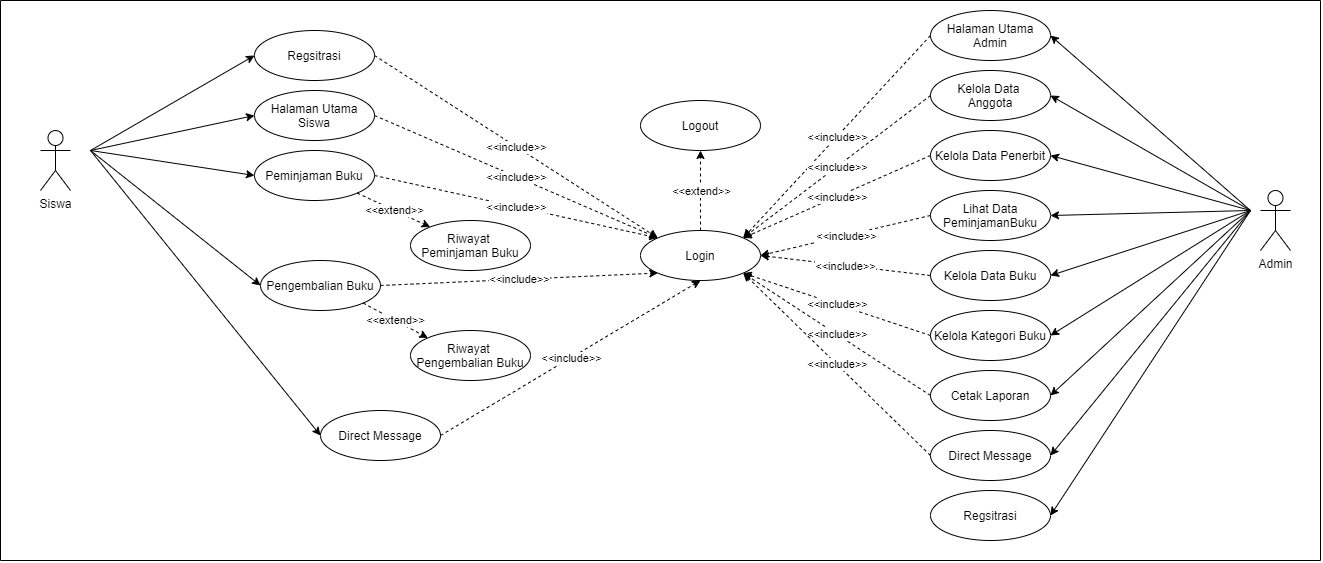

The diagram above was exported from draw.io. Its source (the exported page's mxGraphModel, read from the mxfile embedded in the PNG):
<mxGraphModel dx="904" dy="567" grid="1" gridSize="10" guides="1" tooltips="1" connect="1" arrows="1" fold="1" page="1" pageScale="1" pageWidth="827" pageHeight="1169" math="0" shadow="0">
  <root>
    <mxCell id="0" />
    <mxCell id="1" parent="0" />
    <mxCell id="b014uMltX6p8kky4_20E-2" value="Siswa" style="shape=umlActor;verticalLabelPosition=bottom;verticalAlign=top;html=1;outlineConnect=0;" vertex="1" parent="1">
      <mxGeometry x="80" y="290" width="30" height="60" as="geometry" />
    </mxCell>
    <mxCell id="b014uMltX6p8kky4_20E-3" value="Regsitrasi" style="ellipse;whiteSpace=wrap;html=1;" vertex="1" parent="1">
      <mxGeometry x="294" y="190" width="120" height="50" as="geometry" />
    </mxCell>
    <mxCell id="b014uMltX6p8kky4_20E-4" value="" style="endArrow=classic;html=1;entryX=0;entryY=0.5;entryDx=0;entryDy=0;" edge="1" parent="1" target="b014uMltX6p8kky4_20E-3">
      <mxGeometry width="50" height="50" relative="1" as="geometry">
        <mxPoint x="130" y="310" as="sourcePoint" />
        <mxPoint x="250" y="360" as="targetPoint" />
      </mxGeometry>
    </mxCell>
    <mxCell id="b014uMltX6p8kky4_20E-6" value="Halaman Utama Siswa" style="ellipse;whiteSpace=wrap;html=1;" vertex="1" parent="1">
      <mxGeometry x="294" y="250" width="120" height="50" as="geometry" />
    </mxCell>
    <mxCell id="b014uMltX6p8kky4_20E-7" value="Peminjaman Buku" style="ellipse;whiteSpace=wrap;html=1;" vertex="1" parent="1">
      <mxGeometry x="294" y="310" width="120" height="50" as="geometry" />
    </mxCell>
    <mxCell id="b014uMltX6p8kky4_20E-8" value="Riwayat &lt;br&gt;Peminjaman Buku" style="ellipse;whiteSpace=wrap;html=1;" vertex="1" parent="1">
      <mxGeometry x="450" y="380" width="120" height="50" as="geometry" />
    </mxCell>
    <mxCell id="b014uMltX6p8kky4_20E-9" value="Pengembalian Buku" style="ellipse;whiteSpace=wrap;html=1;" vertex="1" parent="1">
      <mxGeometry x="300" y="420" width="120" height="50" as="geometry" />
    </mxCell>
    <mxCell id="b014uMltX6p8kky4_20E-10" value="Riwayat &lt;br&gt;Pengembalian Buku" style="ellipse;whiteSpace=wrap;html=1;" vertex="1" parent="1">
      <mxGeometry x="450" y="490" width="120" height="50" as="geometry" />
    </mxCell>
    <mxCell id="b014uMltX6p8kky4_20E-11" value="Direct Message" style="ellipse;whiteSpace=wrap;html=1;" vertex="1" parent="1">
      <mxGeometry x="360" y="570" width="120" height="50" as="geometry" />
    </mxCell>
    <mxCell id="b014uMltX6p8kky4_20E-12" value="" style="endArrow=classic;html=1;entryX=0;entryY=0.5;entryDx=0;entryDy=0;" edge="1" parent="1" target="b014uMltX6p8kky4_20E-6">
      <mxGeometry width="50" height="50" relative="1" as="geometry">
        <mxPoint x="130" y="310" as="sourcePoint" />
        <mxPoint x="304.0000000000002" y="225" as="targetPoint" />
      </mxGeometry>
    </mxCell>
    <mxCell id="b014uMltX6p8kky4_20E-13" value="" style="endArrow=classic;html=1;entryX=0;entryY=0.5;entryDx=0;entryDy=0;" edge="1" parent="1" target="b014uMltX6p8kky4_20E-7">
      <mxGeometry width="50" height="50" relative="1" as="geometry">
        <mxPoint x="130" y="310" as="sourcePoint" />
        <mxPoint x="304" y="284.9999999999999" as="targetPoint" />
      </mxGeometry>
    </mxCell>
    <mxCell id="b014uMltX6p8kky4_20E-14" value="" style="endArrow=classic;html=1;entryX=0;entryY=0.5;entryDx=0;entryDy=0;" edge="1" parent="1" target="b014uMltX6p8kky4_20E-9">
      <mxGeometry width="50" height="50" relative="1" as="geometry">
        <mxPoint x="130" y="310" as="sourcePoint" />
        <mxPoint x="304" y="345" as="targetPoint" />
      </mxGeometry>
    </mxCell>
    <mxCell id="b014uMltX6p8kky4_20E-15" value="" style="endArrow=classic;html=1;entryX=0;entryY=0.5;entryDx=0;entryDy=0;" edge="1" parent="1" target="b014uMltX6p8kky4_20E-11">
      <mxGeometry width="50" height="50" relative="1" as="geometry">
        <mxPoint x="130" y="310" as="sourcePoint" />
        <mxPoint x="304" y="455" as="targetPoint" />
      </mxGeometry>
    </mxCell>
    <mxCell id="b014uMltX6p8kky4_20E-16" value="" style="endArrow=classic;html=1;dashed=1;exitX=1;exitY=1;exitDx=0;exitDy=0;entryX=0;entryY=0;entryDx=0;entryDy=0;" edge="1" parent="1" source="b014uMltX6p8kky4_20E-9" target="b014uMltX6p8kky4_20E-10">
      <mxGeometry relative="1" as="geometry">
        <mxPoint x="470" y="570" as="sourcePoint" />
        <mxPoint x="570" y="570" as="targetPoint" />
        <Array as="points" />
      </mxGeometry>
    </mxCell>
    <mxCell id="b014uMltX6p8kky4_20E-17" value="&amp;lt;&amp;lt;extend&amp;gt;&amp;gt;" style="edgeLabel;resizable=0;html=1;align=center;verticalAlign=middle;" connectable="0" vertex="1" parent="b014uMltX6p8kky4_20E-16">
      <mxGeometry relative="1" as="geometry" />
    </mxCell>
    <mxCell id="b014uMltX6p8kky4_20E-18" value="" style="endArrow=classic;html=1;dashed=1;exitX=1;exitY=1;exitDx=0;exitDy=0;" edge="1" parent="1" source="b014uMltX6p8kky4_20E-7" target="b014uMltX6p8kky4_20E-8">
      <mxGeometry relative="1" as="geometry">
        <mxPoint x="424" y="455" as="sourcePoint" />
        <mxPoint x="536.8800000000001" y="501.2499999999999" as="targetPoint" />
        <Array as="points" />
      </mxGeometry>
    </mxCell>
    <mxCell id="b014uMltX6p8kky4_20E-19" value="&amp;lt;&amp;lt;extend&amp;gt;&amp;gt;" style="edgeLabel;resizable=0;html=1;align=center;verticalAlign=middle;" connectable="0" vertex="1" parent="b014uMltX6p8kky4_20E-18">
      <mxGeometry relative="1" as="geometry" />
    </mxCell>
    <mxCell id="b014uMltX6p8kky4_20E-20" value="Login" style="ellipse;whiteSpace=wrap;html=1;" vertex="1" parent="1">
      <mxGeometry x="680" y="390" width="120" height="50" as="geometry" />
    </mxCell>
    <mxCell id="b014uMltX6p8kky4_20E-21" value="" style="endArrow=classic;html=1;dashed=1;exitX=1;exitY=0.5;exitDx=0;exitDy=0;entryX=0;entryY=0;entryDx=0;entryDy=0;" edge="1" parent="1" source="b014uMltX6p8kky4_20E-3" target="b014uMltX6p8kky4_20E-20">
      <mxGeometry relative="1" as="geometry">
        <mxPoint x="406.67670359036015" y="472.57276030191315" as="sourcePoint" />
        <mxPoint x="497.3232964096371" y="507.42723969808594" as="targetPoint" />
        <Array as="points" />
      </mxGeometry>
    </mxCell>
    <mxCell id="b014uMltX6p8kky4_20E-22" value="&amp;lt;&amp;lt;include&amp;gt;&amp;gt;" style="edgeLabel;resizable=0;html=1;align=center;verticalAlign=middle;" connectable="0" vertex="1" parent="b014uMltX6p8kky4_20E-21">
      <mxGeometry relative="1" as="geometry" />
    </mxCell>
    <mxCell id="b014uMltX6p8kky4_20E-23" value="" style="endArrow=classic;html=1;dashed=1;exitX=1;exitY=0.5;exitDx=0;exitDy=0;entryX=0;entryY=0;entryDx=0;entryDy=0;" edge="1" parent="1" source="b014uMltX6p8kky4_20E-6" target="b014uMltX6p8kky4_20E-20">
      <mxGeometry relative="1" as="geometry">
        <mxPoint x="424" y="224.9999999999999" as="sourcePoint" />
        <mxPoint x="689.9999999999995" y="405" as="targetPoint" />
        <Array as="points" />
      </mxGeometry>
    </mxCell>
    <mxCell id="b014uMltX6p8kky4_20E-24" value="&amp;lt;&amp;lt;include&amp;gt;&amp;gt;" style="edgeLabel;resizable=0;html=1;align=center;verticalAlign=middle;" connectable="0" vertex="1" parent="b014uMltX6p8kky4_20E-23">
      <mxGeometry relative="1" as="geometry" />
    </mxCell>
    <mxCell id="b014uMltX6p8kky4_20E-25" value="" style="endArrow=classic;html=1;dashed=1;exitX=1;exitY=0.5;exitDx=0;exitDy=0;entryX=0;entryY=0;entryDx=0;entryDy=0;" edge="1" parent="1" source="b014uMltX6p8kky4_20E-7" target="b014uMltX6p8kky4_20E-20">
      <mxGeometry relative="1" as="geometry">
        <mxPoint x="424" y="284.9999999999999" as="sourcePoint" />
        <mxPoint x="689.9999999999995" y="405" as="targetPoint" />
        <Array as="points" />
      </mxGeometry>
    </mxCell>
    <mxCell id="b014uMltX6p8kky4_20E-26" value="&amp;lt;&amp;lt;include&amp;gt;&amp;gt;" style="edgeLabel;resizable=0;html=1;align=center;verticalAlign=middle;" connectable="0" vertex="1" parent="b014uMltX6p8kky4_20E-25">
      <mxGeometry relative="1" as="geometry" />
    </mxCell>
    <mxCell id="b014uMltX6p8kky4_20E-27" value="" style="endArrow=classic;html=1;dashed=1;exitX=1;exitY=0.5;exitDx=0;exitDy=0;entryX=0;entryY=1;entryDx=0;entryDy=0;" edge="1" parent="1" source="b014uMltX6p8kky4_20E-9" target="b014uMltX6p8kky4_20E-20">
      <mxGeometry relative="1" as="geometry">
        <mxPoint x="424" y="345" as="sourcePoint" />
        <mxPoint x="700" y="410" as="targetPoint" />
        <Array as="points" />
      </mxGeometry>
    </mxCell>
    <mxCell id="b014uMltX6p8kky4_20E-28" value="&amp;lt;&amp;lt;include&amp;gt;&amp;gt;" style="edgeLabel;resizable=0;html=1;align=center;verticalAlign=middle;" connectable="0" vertex="1" parent="b014uMltX6p8kky4_20E-27">
      <mxGeometry relative="1" as="geometry" />
    </mxCell>
    <mxCell id="b014uMltX6p8kky4_20E-29" value="" style="endArrow=classic;html=1;dashed=1;exitX=1;exitY=0.5;exitDx=0;exitDy=0;entryX=0.5;entryY=1;entryDx=0;entryDy=0;" edge="1" parent="1" source="b014uMltX6p8kky4_20E-11" target="b014uMltX6p8kky4_20E-20">
      <mxGeometry relative="1" as="geometry">
        <mxPoint x="430.0000000000002" y="475" as="sourcePoint" />
        <mxPoint x="707.3232964096273" y="442.57276030191815" as="targetPoint" />
        <Array as="points" />
      </mxGeometry>
    </mxCell>
    <mxCell id="b014uMltX6p8kky4_20E-30" value="&amp;lt;&amp;lt;include&amp;gt;&amp;gt;" style="edgeLabel;resizable=0;html=1;align=center;verticalAlign=middle;" connectable="0" vertex="1" parent="b014uMltX6p8kky4_20E-29">
      <mxGeometry relative="1" as="geometry" />
    </mxCell>
    <mxCell id="b014uMltX6p8kky4_20E-31" value="Admin" style="shape=umlActor;verticalLabelPosition=bottom;verticalAlign=top;html=1;outlineConnect=0;" vertex="1" parent="1">
      <mxGeometry x="1300" y="350" width="30" height="60" as="geometry" />
    </mxCell>
    <mxCell id="b014uMltX6p8kky4_20E-32" value="Halaman Utama Admin" style="ellipse;whiteSpace=wrap;html=1;" vertex="1" parent="1">
      <mxGeometry x="970" y="170" width="120" height="50" as="geometry" />
    </mxCell>
    <mxCell id="b014uMltX6p8kky4_20E-33" value="Kelola Data &lt;br&gt;Anggota" style="ellipse;whiteSpace=wrap;html=1;" vertex="1" parent="1">
      <mxGeometry x="970" y="230" width="120" height="50" as="geometry" />
    </mxCell>
    <mxCell id="b014uMltX6p8kky4_20E-34" value="Kelola Data Penerbit" style="ellipse;whiteSpace=wrap;html=1;" vertex="1" parent="1">
      <mxGeometry x="970" y="290" width="120" height="50" as="geometry" />
    </mxCell>
    <mxCell id="b014uMltX6p8kky4_20E-35" value="Lihat Data PeminjamanBuku" style="ellipse;whiteSpace=wrap;html=1;" vertex="1" parent="1">
      <mxGeometry x="970" y="350" width="120" height="50" as="geometry" />
    </mxCell>
    <mxCell id="b014uMltX6p8kky4_20E-36" value="Kelola Data Buku" style="ellipse;whiteSpace=wrap;html=1;" vertex="1" parent="1">
      <mxGeometry x="970" y="410" width="120" height="50" as="geometry" />
    </mxCell>
    <mxCell id="b014uMltX6p8kky4_20E-37" value="Kelola Kategori Buku" style="ellipse;whiteSpace=wrap;html=1;" vertex="1" parent="1">
      <mxGeometry x="970" y="470" width="120" height="50" as="geometry" />
    </mxCell>
    <mxCell id="b014uMltX6p8kky4_20E-38" value="Cetak Laporan" style="ellipse;whiteSpace=wrap;html=1;" vertex="1" parent="1">
      <mxGeometry x="970" y="530" width="120" height="50" as="geometry" />
    </mxCell>
    <mxCell id="b014uMltX6p8kky4_20E-39" value="Direct Message" style="ellipse;whiteSpace=wrap;html=1;" vertex="1" parent="1">
      <mxGeometry x="970" y="590" width="120" height="50" as="geometry" />
    </mxCell>
    <mxCell id="b014uMltX6p8kky4_20E-40" value="" style="endArrow=classic;html=1;dashed=1;exitX=0;exitY=0.5;exitDx=0;exitDy=0;entryX=1;entryY=0;entryDx=0;entryDy=0;" edge="1" parent="1" source="b014uMltX6p8kky4_20E-32" target="b014uMltX6p8kky4_20E-20">
      <mxGeometry relative="1" as="geometry">
        <mxPoint x="490" y="605" as="sourcePoint" />
        <mxPoint x="750" y="450" as="targetPoint" />
        <Array as="points" />
      </mxGeometry>
    </mxCell>
    <mxCell id="b014uMltX6p8kky4_20E-41" value="&amp;lt;&amp;lt;include&amp;gt;&amp;gt;" style="edgeLabel;resizable=0;html=1;align=center;verticalAlign=middle;" connectable="0" vertex="1" parent="b014uMltX6p8kky4_20E-40">
      <mxGeometry relative="1" as="geometry" />
    </mxCell>
    <mxCell id="b014uMltX6p8kky4_20E-42" value="" style="endArrow=classic;html=1;dashed=1;exitX=0;exitY=0.5;exitDx=0;exitDy=0;entryX=1;entryY=0;entryDx=0;entryDy=0;" edge="1" parent="1" source="b014uMltX6p8kky4_20E-33" target="b014uMltX6p8kky4_20E-20">
      <mxGeometry relative="1" as="geometry">
        <mxPoint x="979.9999999999995" y="204.9999999999999" as="sourcePoint" />
        <mxPoint x="792.6767035903724" y="407.42723969808185" as="targetPoint" />
        <Array as="points" />
      </mxGeometry>
    </mxCell>
    <mxCell id="b014uMltX6p8kky4_20E-43" value="&amp;lt;&amp;lt;include&amp;gt;&amp;gt;" style="edgeLabel;resizable=0;html=1;align=center;verticalAlign=middle;" connectable="0" vertex="1" parent="b014uMltX6p8kky4_20E-42">
      <mxGeometry relative="1" as="geometry" />
    </mxCell>
    <mxCell id="b014uMltX6p8kky4_20E-44" value="" style="endArrow=classic;html=1;dashed=1;exitX=0;exitY=0.5;exitDx=0;exitDy=0;entryX=1;entryY=0;entryDx=0;entryDy=0;" edge="1" parent="1" source="b014uMltX6p8kky4_20E-34" target="b014uMltX6p8kky4_20E-20">
      <mxGeometry relative="1" as="geometry">
        <mxPoint x="979.9999999999995" y="264.9999999999999" as="sourcePoint" />
        <mxPoint x="780" y="400" as="targetPoint" />
        <Array as="points" />
      </mxGeometry>
    </mxCell>
    <mxCell id="b014uMltX6p8kky4_20E-45" value="&amp;lt;&amp;lt;include&amp;gt;&amp;gt;" style="edgeLabel;resizable=0;html=1;align=center;verticalAlign=middle;" connectable="0" vertex="1" parent="b014uMltX6p8kky4_20E-44">
      <mxGeometry relative="1" as="geometry" />
    </mxCell>
    <mxCell id="b014uMltX6p8kky4_20E-46" value="" style="endArrow=classic;html=1;dashed=1;exitX=0;exitY=0.5;exitDx=0;exitDy=0;entryX=1;entryY=0.5;entryDx=0;entryDy=0;" edge="1" parent="1" source="b014uMltX6p8kky4_20E-35" target="b014uMltX6p8kky4_20E-20">
      <mxGeometry relative="1" as="geometry">
        <mxPoint x="980" y="325" as="sourcePoint" />
        <mxPoint x="790" y="410" as="targetPoint" />
        <Array as="points" />
      </mxGeometry>
    </mxCell>
    <mxCell id="b014uMltX6p8kky4_20E-47" value="&amp;lt;&amp;lt;include&amp;gt;&amp;gt;" style="edgeLabel;resizable=0;html=1;align=center;verticalAlign=middle;" connectable="0" vertex="1" parent="b014uMltX6p8kky4_20E-46">
      <mxGeometry relative="1" as="geometry" />
    </mxCell>
    <mxCell id="b014uMltX6p8kky4_20E-48" value="" style="endArrow=classic;html=1;dashed=1;exitX=0;exitY=0.5;exitDx=0;exitDy=0;entryX=1;entryY=0.5;entryDx=0;entryDy=0;" edge="1" parent="1" source="b014uMltX6p8kky4_20E-36" target="b014uMltX6p8kky4_20E-20">
      <mxGeometry relative="1" as="geometry">
        <mxPoint x="980" y="385" as="sourcePoint" />
        <mxPoint x="810" y="425" as="targetPoint" />
        <Array as="points" />
      </mxGeometry>
    </mxCell>
    <mxCell id="b014uMltX6p8kky4_20E-49" value="&amp;lt;&amp;lt;include&amp;gt;&amp;gt;" style="edgeLabel;resizable=0;html=1;align=center;verticalAlign=middle;" connectable="0" vertex="1" parent="b014uMltX6p8kky4_20E-48">
      <mxGeometry relative="1" as="geometry" />
    </mxCell>
    <mxCell id="b014uMltX6p8kky4_20E-50" value="" style="endArrow=classic;html=1;dashed=1;exitX=0;exitY=0.5;exitDx=0;exitDy=0;entryX=1;entryY=1;entryDx=0;entryDy=0;" edge="1" parent="1" source="b014uMltX6p8kky4_20E-37" target="b014uMltX6p8kky4_20E-20">
      <mxGeometry relative="1" as="geometry">
        <mxPoint x="980" y="445" as="sourcePoint" />
        <mxPoint x="810" y="425" as="targetPoint" />
        <Array as="points" />
      </mxGeometry>
    </mxCell>
    <mxCell id="b014uMltX6p8kky4_20E-51" value="&amp;lt;&amp;lt;include&amp;gt;&amp;gt;" style="edgeLabel;resizable=0;html=1;align=center;verticalAlign=middle;" connectable="0" vertex="1" parent="b014uMltX6p8kky4_20E-50">
      <mxGeometry relative="1" as="geometry" />
    </mxCell>
    <mxCell id="b014uMltX6p8kky4_20E-52" value="" style="endArrow=classic;html=1;dashed=1;exitX=0;exitY=0.5;exitDx=0;exitDy=0;entryX=1;entryY=1;entryDx=0;entryDy=0;" edge="1" parent="1" source="b014uMltX6p8kky4_20E-38" target="b014uMltX6p8kky4_20E-20">
      <mxGeometry relative="1" as="geometry">
        <mxPoint x="980" y="505" as="sourcePoint" />
        <mxPoint x="792.426406871193" y="442.6776695296637" as="targetPoint" />
        <Array as="points" />
      </mxGeometry>
    </mxCell>
    <mxCell id="b014uMltX6p8kky4_20E-53" value="&amp;lt;&amp;lt;include&amp;gt;&amp;gt;" style="edgeLabel;resizable=0;html=1;align=center;verticalAlign=middle;" connectable="0" vertex="1" parent="b014uMltX6p8kky4_20E-52">
      <mxGeometry relative="1" as="geometry" />
    </mxCell>
    <mxCell id="b014uMltX6p8kky4_20E-54" value="" style="endArrow=classic;html=1;dashed=1;exitX=0;exitY=0.5;exitDx=0;exitDy=0;entryX=1;entryY=1;entryDx=0;entryDy=0;" edge="1" parent="1" source="b014uMltX6p8kky4_20E-39" target="b014uMltX6p8kky4_20E-20">
      <mxGeometry relative="1" as="geometry">
        <mxPoint x="980" y="565" as="sourcePoint" />
        <mxPoint x="792.426406871193" y="442.6776695296637" as="targetPoint" />
        <Array as="points" />
      </mxGeometry>
    </mxCell>
    <mxCell id="b014uMltX6p8kky4_20E-55" value="&amp;lt;&amp;lt;include&amp;gt;&amp;gt;" style="edgeLabel;resizable=0;html=1;align=center;verticalAlign=middle;" connectable="0" vertex="1" parent="b014uMltX6p8kky4_20E-54">
      <mxGeometry relative="1" as="geometry" />
    </mxCell>
    <mxCell id="b014uMltX6p8kky4_20E-56" value="" style="endArrow=classic;html=1;entryX=1;entryY=0.5;entryDx=0;entryDy=0;" edge="1" parent="1" target="b014uMltX6p8kky4_20E-32">
      <mxGeometry width="50" height="50" relative="1" as="geometry">
        <mxPoint x="1290" y="370" as="sourcePoint" />
        <mxPoint x="1420" y="490" as="targetPoint" />
      </mxGeometry>
    </mxCell>
    <mxCell id="b014uMltX6p8kky4_20E-57" value="" style="endArrow=classic;html=1;entryX=1;entryY=0.5;entryDx=0;entryDy=0;" edge="1" parent="1" target="b014uMltX6p8kky4_20E-33">
      <mxGeometry width="50" height="50" relative="1" as="geometry">
        <mxPoint x="1290" y="370" as="sourcePoint" />
        <mxPoint x="1100" y="205" as="targetPoint" />
      </mxGeometry>
    </mxCell>
    <mxCell id="b014uMltX6p8kky4_20E-58" value="" style="endArrow=classic;html=1;entryX=1;entryY=0.5;entryDx=0;entryDy=0;" edge="1" parent="1" target="b014uMltX6p8kky4_20E-34">
      <mxGeometry width="50" height="50" relative="1" as="geometry">
        <mxPoint x="1290" y="370" as="sourcePoint" />
        <mxPoint x="1100" y="265" as="targetPoint" />
      </mxGeometry>
    </mxCell>
    <mxCell id="b014uMltX6p8kky4_20E-59" value="" style="endArrow=classic;html=1;entryX=1;entryY=0.5;entryDx=0;entryDy=0;" edge="1" parent="1" target="b014uMltX6p8kky4_20E-35">
      <mxGeometry width="50" height="50" relative="1" as="geometry">
        <mxPoint x="1290" y="370" as="sourcePoint" />
        <mxPoint x="1100" y="325" as="targetPoint" />
      </mxGeometry>
    </mxCell>
    <mxCell id="b014uMltX6p8kky4_20E-60" value="" style="endArrow=classic;html=1;" edge="1" parent="1">
      <mxGeometry width="50" height="50" relative="1" as="geometry">
        <mxPoint x="1290" y="370" as="sourcePoint" />
        <mxPoint x="1090" y="435" as="targetPoint" />
      </mxGeometry>
    </mxCell>
    <mxCell id="b014uMltX6p8kky4_20E-61" value="" style="endArrow=classic;html=1;entryX=1;entryY=0.5;entryDx=0;entryDy=0;" edge="1" parent="1" target="b014uMltX6p8kky4_20E-37">
      <mxGeometry width="50" height="50" relative="1" as="geometry">
        <mxPoint x="1290" y="370" as="sourcePoint" />
        <mxPoint x="1100" y="445" as="targetPoint" />
      </mxGeometry>
    </mxCell>
    <mxCell id="b014uMltX6p8kky4_20E-62" value="" style="endArrow=classic;html=1;entryX=1;entryY=0.5;entryDx=0;entryDy=0;" edge="1" parent="1" target="b014uMltX6p8kky4_20E-38">
      <mxGeometry width="50" height="50" relative="1" as="geometry">
        <mxPoint x="1290" y="370" as="sourcePoint" />
        <mxPoint x="1099.9999999999995" y="505" as="targetPoint" />
      </mxGeometry>
    </mxCell>
    <mxCell id="b014uMltX6p8kky4_20E-65" value="" style="endArrow=classic;html=1;entryX=1;entryY=0.5;entryDx=0;entryDy=0;" edge="1" parent="1" target="b014uMltX6p8kky4_20E-39">
      <mxGeometry width="50" height="50" relative="1" as="geometry">
        <mxPoint x="1290" y="370" as="sourcePoint" />
        <mxPoint x="1099.9999999999995" y="565" as="targetPoint" />
      </mxGeometry>
    </mxCell>
    <mxCell id="b014uMltX6p8kky4_20E-66" value="" style="endArrow=none;html=1;" edge="1" parent="1">
      <mxGeometry width="50" height="50" relative="1" as="geometry">
        <mxPoint x="40" y="720" as="sourcePoint" />
        <mxPoint x="40" y="160" as="targetPoint" />
      </mxGeometry>
    </mxCell>
    <mxCell id="b014uMltX6p8kky4_20E-67" value="" style="endArrow=none;html=1;" edge="1" parent="1">
      <mxGeometry width="50" height="50" relative="1" as="geometry">
        <mxPoint x="1360" y="720" as="sourcePoint" />
        <mxPoint x="1360" y="160" as="targetPoint" />
      </mxGeometry>
    </mxCell>
    <mxCell id="b014uMltX6p8kky4_20E-68" value="" style="endArrow=none;html=1;" edge="1" parent="1">
      <mxGeometry width="50" height="50" relative="1" as="geometry">
        <mxPoint x="1360" y="720" as="sourcePoint" />
        <mxPoint x="40" y="720" as="targetPoint" />
      </mxGeometry>
    </mxCell>
    <mxCell id="b014uMltX6p8kky4_20E-69" value="" style="endArrow=none;html=1;" edge="1" parent="1">
      <mxGeometry width="50" height="50" relative="1" as="geometry">
        <mxPoint x="1360" y="160" as="sourcePoint" />
        <mxPoint x="40" y="160" as="targetPoint" />
      </mxGeometry>
    </mxCell>
    <mxCell id="txfazsrdlrXB5L76K4-c-1" value="Logout" style="ellipse;whiteSpace=wrap;html=1;" vertex="1" parent="1">
      <mxGeometry x="680" y="260" width="120" height="50" as="geometry" />
    </mxCell>
    <mxCell id="txfazsrdlrXB5L76K4-c-2" value="" style="endArrow=classic;html=1;dashed=1;exitX=0.5;exitY=0;exitDx=0;exitDy=0;" edge="1" parent="1" source="b014uMltX6p8kky4_20E-20" target="txfazsrdlrXB5L76K4-c-1">
      <mxGeometry relative="1" as="geometry">
        <mxPoint x="412.6767035903604" y="472.57276030191315" as="sourcePoint" />
        <mxPoint x="477.3232964096321" y="507.4272396980839" as="targetPoint" />
        <Array as="points" />
      </mxGeometry>
    </mxCell>
    <mxCell id="txfazsrdlrXB5L76K4-c-3" value="&amp;lt;&amp;lt;extend&amp;gt;&amp;gt;" style="edgeLabel;resizable=0;html=1;align=center;verticalAlign=middle;" connectable="0" vertex="1" parent="txfazsrdlrXB5L76K4-c-2">
      <mxGeometry relative="1" as="geometry" />
    </mxCell>
    <mxCell id="txfazsrdlrXB5L76K4-c-4" value="Regsitrasi" style="ellipse;whiteSpace=wrap;html=1;" vertex="1" parent="1">
      <mxGeometry x="970" y="650" width="120" height="50" as="geometry" />
    </mxCell>
    <mxCell id="txfazsrdlrXB5L76K4-c-5" value="" style="endArrow=classic;html=1;entryX=1;entryY=0.5;entryDx=0;entryDy=0;" edge="1" parent="1" target="txfazsrdlrXB5L76K4-c-4">
      <mxGeometry width="50" height="50" relative="1" as="geometry">
        <mxPoint x="1290" y="370" as="sourcePoint" />
        <mxPoint x="1099.9999999999945" y="625" as="targetPoint" />
      </mxGeometry>
    </mxCell>
  </root>
</mxGraphModel>